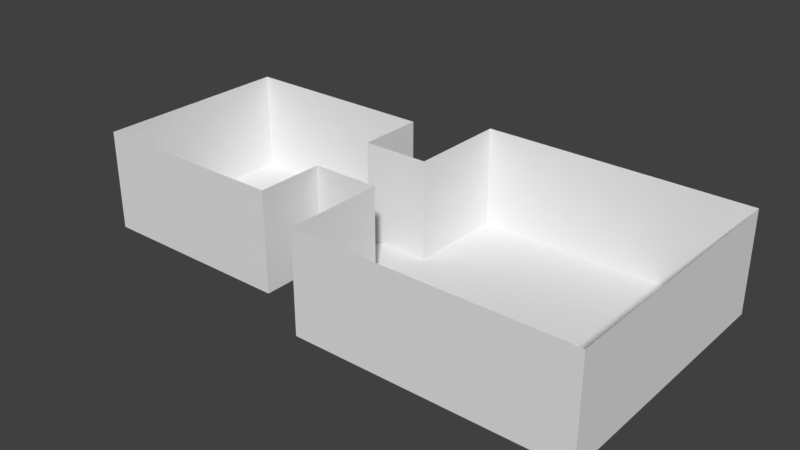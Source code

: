 # Source: Pusselspel_models.blend  (saved by Blender 2.79.0; exported with 4.5.12 LTS)
import bpy
from mathutils import Matrix  # noqa: F401  (used for matrix-valued properties, if any)

bpy.ops.wm.read_factory_settings(use_empty=True)
scene = bpy.context.scene
scene.name = 'Scene'

# ---- collections
col_collection_1 = bpy.data.collections.new('Collection 1'); scene.collection.children.link(col_collection_1)

# ---- world
world_world = bpy.data.worlds.new('World'); scene.world = world_world
world_world.color = (0.05088, 0.05088, 0.05088)
world_world.use_sun_shadow = False
world_world.sun_shadow_jitter_overblur = 0.0
world_world.cycles.sampling_method = 'MANUAL'

# ---- meshes
me_plane = bpy.data.meshes.new('Plane')
me_plane.from_pydata([(-4.0, -4.0, 0.0), (4.0, -4.0, 0.0), (-4.0, 4.0, 0.0), (4.0, 4.0, 0.0), (-4.0, 3.0, 0.0), (-4.0, 2.0, 0.0), (-4.0, 1.0, 0.0), (-4.0, 0.0, 0.0), (-4.0, -1.0, 0.0), (-4.0, -2.0, 0.0), (-4.0, -3.0, 0.0), (-3.0, -4.0, 0.0), (-2.0, -4.0, 0.0), (-1.0, -4.0, 0.0), (0.0, -4.0, 0.0), (1.0, -4.0, 0.0), (2.0, -4.0, 0.0), (3.0, -4.0, 0.0), (4.0, -3.0, 0.0), (4.0, -2.0, 0.0), (4.0, -1.0, 0.0), (4.0, 0.0, 0.0), (4.0, 1.0, 0.0), (4.0, 2.0, 0.0), (4.0, 3.0, 0.0), (3.0, 4.0, 0.0), (2.0, 4.0, 0.0), (1.0, 4.0, 0.0), (0.0, 4.0, 0.0), (-1.0, 4.0, 0.0), (-2.0, 4.0, 0.0), (-3.0, 4.0, 0.0), (-3.0, -3.0, 0.0), (-3.0, -2.0, 0.0), (-3.0, -1.0, 0.0), (-3.0, 0.0, 0.0), (-3.0, 1.0, 0.0), (-3.0, 2.0, 0.0), (-3.0, 3.0, 0.0), (-2.0, -3.0, 0.0), (-2.0, -2.0, 0.0), (-2.0, -1.0, 0.0), (-2.0, 0.0, 0.0), (-2.0, 1.0, 0.0), (-2.0, 2.0, 0.0), (-2.0, 3.0, 0.0), (-1.0, -3.0, 0.0), (-1.0, -2.0, 0.0), (-1.0, -1.0, 0.0), (-1.0, 0.0, 0.0), (-1.0, 1.0, 0.0), (-1.0, 2.0, 0.0), (-1.0, 3.0, 0.0), (0.0, -3.0, 0.0), (0.0, -2.0, 0.0), (0.0, -1.0, 0.0), (0.0, 0.0, 0.0), (0.0, 1.0, 0.0), (0.0, 2.0, 0.0), (0.0, 3.0, 0.0), (1.0, -3.0, 0.0), (1.0, -2.0, 0.0), (1.0, -1.0, 0.0), (1.0, 0.0, 0.0), (1.0, 1.0, 0.0), (1.0, 2.0, 0.0), (1.0, 3.0, 0.0), (2.0, -3.0, 0.0), (2.0, -2.0, 0.0), (2.0, -1.0, 0.0), (2.0, 0.0, 0.0), (2.0, 1.0, 0.0), (2.0, 2.0, 0.0), (2.0, 3.0, 0.0), (3.0, -3.0, 0.0), (3.0, -2.0, 0.0), (3.0, -1.0, 0.0), (3.0, 0.0, 0.0), (3.0, 1.0, 0.0), (3.0, 2.0, 0.0), (3.0, 3.0, 0.0), (-5.0, 1.0, 0.0), (-5.0, 0.0, 0.0), (-5.0, -1.0, 0.0), (-6.0, 0.0, 0.0), (-6.0, -3.0, 0.0), (-12.0, -3.0, 0.0), (-11.0, -3.0, 0.0), (-10.0, -3.0, 0.0), (-9.0, -3.0, 0.0), (-8.0, -3.0, 0.0), (-7.0, -3.0, 0.0), (-6.0, -2.0, 0.0), (-6.0, -1.0, 0.0), (-6.0, 1.0, 0.0), (-6.0, 2.0, 0.0), (-6.0, 3.0, 0.0), (-12.0, -2.0, 0.0), (-12.0, -1.0, 0.0), (-12.0, 0.0, 0.0), (-12.0, 1.0, 0.0), (-12.0, 2.0, 0.0), (-12.0, 3.0, 0.0), (-11.0, -2.0, 0.0), (-11.0, -1.0, 0.0), (-11.0, 0.0, 0.0), (-11.0, 1.0, 0.0), (-11.0, 2.0, 0.0), (-11.0, 3.0, 0.0), (-10.0, -2.0, 0.0), (-10.0, -1.0, 0.0), (-10.0, 0.0, 0.0), (-10.0, 1.0, 0.0), (-10.0, 2.0, 0.0), (-10.0, 3.0, 0.0), (-9.0, -2.0, 0.0), (-9.0, -1.0, 0.0), (-9.0, 0.0, 0.0), (-9.0, 1.0, 0.0), (-9.0, 2.0, 0.0), (-9.0, 3.0, 0.0), (-8.0, -2.0, 0.0), (-8.0, -1.0, 0.0), (-8.0, 0.0, 0.0), (-8.0, 1.0, 0.0), (-8.0, 2.0, 0.0), (-8.0, 3.0, 0.0), (-7.0, -2.0, 0.0), (-7.0, -1.0, 0.0), (-7.0, 0.0, 0.0), (-7.0, 1.0, 0.0), (-7.0, 2.0, 0.0), (-7.0, 3.0, 0.0), (-4.0, -4.0, 1.0), (4.0, -4.0, 1.0), (-4.0, 4.0, 1.0), (4.0, 4.0, 1.0), (-4.0, 3.0, 1.0), (-4.0, 2.0, 1.0), (-4.0, 1.0, 1.0), (-4.0, -1.0, 1.0), (-4.0, -2.0, 1.0), (-4.0, -3.0, 1.0), (-3.0, -4.0, 1.0), (-2.0, -4.0, 1.0), (-1.0, -4.0, 1.0), (0.0, -4.0, 1.0), (1.0, -4.0, 1.0), (2.0, -4.0, 1.0), (3.0, -4.0, 1.0), (4.0, -3.0, 1.0), (4.0, -2.0, 1.0), (4.0, -1.0, 1.0), (4.0, 0.0, 1.0), (4.0, 1.0, 1.0), (4.0, 2.0, 1.0), (4.0, 3.0, 1.0), (3.0, 4.0, 1.0), (2.0, 4.0, 1.0), (1.0, 4.0, 1.0), (0.0, 4.0, 1.0), (-1.0, 4.0, 1.0), (-2.0, 4.0, 1.0), (-3.0, 4.0, 1.0), (-5.0, 1.0, 1.0), (-5.0, -1.0, 1.0), (-6.0, -1.0, 1.0), (-6.0, -3.0, 1.0), (-12.0, -3.0, 1.0), (-11.0, -3.0, 1.0), (-10.0, -3.0, 1.0), (-9.0, -3.0, 1.0), (-8.0, -3.0, 1.0), (-7.0, -3.0, 1.0), (-6.0, -2.0, 1.0), (-6.0, 1.0, 1.0), (-6.0, 2.0, 1.0), (-6.0, 3.0, 1.0), (-12.0, -2.0, 1.0), (-12.0, -1.0, 1.0), (-12.0, 0.0, 1.0), (-12.0, 1.0, 1.0), (-12.0, 2.0, 1.0), (-12.0, 3.0, 1.0), (-11.0, 3.0, 1.0), (-10.0, 3.0, 1.0), (-9.0, 3.0, 1.0), (-8.0, 3.0, 1.0), (-7.0, 3.0, 1.0), (-4.0, -4.0, 2.0), (4.0, -4.0, 2.0), (-4.0, 4.0, 2.0), (4.0, 4.0, 2.0), (-4.0, 3.0, 2.0), (-4.0, 2.0, 2.0), (-4.0, 1.0, 2.0), (-4.0, -1.0, 2.0), (-4.0, -2.0, 2.0), (-4.0, -3.0, 2.0), (-3.0, -4.0, 2.0), (-2.0, -4.0, 2.0), (-1.0, -4.0, 2.0), (0.0, -4.0, 2.0), (1.0, -4.0, 2.0), (2.0, -4.0, 2.0), (3.0, -4.0, 2.0), (4.0, -3.0, 2.0), (4.0, -2.0, 2.0), (4.0, -1.0, 2.0), (4.0, 0.0, 2.0), (4.0, 1.0, 2.0), (4.0, 2.0, 2.0), (4.0, 3.0, 2.0), (3.0, 4.0, 2.0), (2.0, 4.0, 2.0), (1.0, 4.0, 2.0), (0.0, 4.0, 2.0), (-1.0, 4.0, 2.0), (-2.0, 4.0, 2.0), (-3.0, 4.0, 2.0), (-5.0, 1.0, 2.0), (-5.0, -1.0, 2.0), (-6.0, -3.0, 2.0), (-12.0, -3.0, 2.0), (-11.0, -3.0, 2.0), (-10.0, -3.0, 2.0), (-9.0, -3.0, 2.0), (-8.0, -3.0, 2.0), (-7.0, -3.0, 2.0), (-6.0, -2.0, 2.0), (-6.0, -1.0, 2.0), (-6.0, 1.0, 2.0), (-6.0, 2.0, 2.0), (-6.0, 3.0, 2.0), (-12.0, -2.0, 2.0), (-12.0, -1.0, 2.0), (-12.0, 0.0, 2.0), (-12.0, 1.0, 2.0), (-12.0, 2.0, 2.0), (-12.0, 3.0, 2.0), (-11.0, 3.0, 2.0), (-10.0, 3.0, 2.0), (-9.0, 3.0, 2.0), (-8.0, 3.0, 2.0), (-7.0, 3.0, 2.0), (-4.0, -4.0, 3.0), (4.0, -4.0, 3.0), (-4.0, 4.0, 3.0), (4.0, 4.0, 3.0), (-4.0, 3.0, 3.0), (-4.0, 2.0, 3.0), (-4.0, 1.0, 3.0), (-4.0, -1.0, 3.0), (-4.0, -2.0, 3.0), (-4.0, -3.0, 3.0), (-3.0, -4.0, 3.0), (-2.0, -4.0, 3.0), (-1.0, -4.0, 3.0), (0.0, -4.0, 3.0), (1.0, -4.0, 3.0), (2.0, -4.0, 3.0), (3.0, -4.0, 3.0), (4.0, -3.0, 3.0), (4.0, -2.0, 3.0), (4.0, -1.0, 3.0), (4.0, 0.0, 3.0), (4.0, 1.0, 3.0), (4.0, 2.0, 3.0), (4.0, 3.0, 3.0), (3.0, 4.0, 3.0), (2.0, 4.0, 3.0), (1.0, 4.0, 3.0), (0.0, 4.0, 3.0), (-1.0, 4.0, 3.0), (-2.0, 4.0, 3.0), (-3.0, 4.0, 3.0), (-5.0, 1.0, 3.0), (-5.0, -1.0, 3.0), (-6.0, -1.0, 3.0), (-6.0, -3.0, 3.0), (-12.0, -3.0, 3.0), (-11.0, -3.0, 3.0), (-10.0, -3.0, 3.0), (-9.0, -3.0, 3.0), (-8.0, -3.0, 3.0), (-7.0, -3.0, 3.0), (-6.0, -2.0, 3.0), (-6.0, 1.0, 3.0), (-6.0, 2.0, 3.0), (-6.0, 3.0, 3.0), (-12.0, -2.0, 3.0), (-12.0, -1.0, 3.0), (-12.0, 0.0, 3.0), (-12.0, 1.0, 3.0), (-12.0, 2.0, 3.0), (-12.0, 3.0, 3.0), (-11.0, 3.0, 3.0), (-10.0, 3.0, 3.0), (-9.0, 3.0, 3.0), (-8.0, 3.0, 3.0), (-7.0, 3.0, 3.0)], [], [(80, 24, 3, 25), (4, 38, 31, 2), (38, 45, 30, 31), (45, 52, 29, 30), (52, 59, 28, 29), (59, 66, 27, 28), (66, 73, 26, 27), (73, 80, 25, 26), (0, 11, 32, 10), (10, 32, 33, 9), (9, 33, 34, 8), (8, 34, 35, 7), (7, 35, 36, 6), (6, 36, 37, 5), (5, 37, 38, 4), (11, 12, 39, 32), (32, 39, 40, 33), (33, 40, 41, 34), (34, 41, 42, 35), (35, 42, 43, 36), (36, 43, 44, 37), (37, 44, 45, 38), (12, 13, 46, 39), (39, 46, 47, 40), (40, 47, 48, 41), (41, 48, 49, 42), (42, 49, 50, 43), (43, 50, 51, 44), (44, 51, 52, 45), (13, 14, 53, 46), (46, 53, 54, 47), (47, 54, 55, 48), (48, 55, 56, 49), (49, 56, 57, 50), (50, 57, 58, 51), (51, 58, 59, 52), (14, 15, 60, 53), (53, 60, 61, 54), (54, 61, 62, 55), (55, 62, 63, 56), (56, 63, 64, 57), (57, 64, 65, 58), (58, 65, 66, 59), (15, 16, 67, 60), (60, 67, 68, 61), (61, 68, 69, 62), (62, 69, 70, 63), (63, 70, 71, 64), (64, 71, 72, 65), (65, 72, 73, 66), (16, 17, 74, 67), (67, 74, 75, 68), (68, 75, 76, 69), (69, 76, 77, 70), (70, 77, 78, 71), (71, 78, 79, 72), (72, 79, 80, 73), (17, 1, 18, 74), (74, 18, 19, 75), (75, 19, 20, 76), (76, 20, 21, 77), (77, 21, 22, 78), (78, 22, 23, 79), (79, 23, 24, 80), (8, 7, 82, 83), (7, 6, 81, 82), (83, 82, 84, 93), (82, 81, 94, 84), (86, 87, 103, 97), (97, 103, 104, 98), (98, 104, 105, 99), (99, 105, 106, 100), (100, 106, 107, 101), (101, 107, 108, 102), (87, 88, 109, 103), (103, 109, 110, 104), (104, 110, 111, 105), (105, 111, 112, 106), (106, 112, 113, 107), (107, 113, 114, 108), (88, 89, 115, 109), (109, 115, 116, 110), (110, 116, 117, 111), (111, 117, 118, 112), (112, 118, 119, 113), (113, 119, 120, 114), (89, 90, 121, 115), (115, 121, 122, 116), (116, 122, 123, 117), (117, 123, 124, 118), (118, 124, 125, 119), (119, 125, 126, 120), (90, 91, 127, 121), (121, 127, 128, 122), (122, 128, 129, 123), (123, 129, 130, 124), (124, 130, 131, 125), (125, 131, 132, 126), (91, 85, 92, 127), (127, 92, 93, 128), (128, 93, 84, 129), (129, 84, 94, 130), (130, 94, 95, 131), (131, 95, 96, 132), (17, 16, 148, 149), (81, 6, 139, 164), (18, 1, 134, 150), (19, 18, 150, 151), (20, 19, 151, 152), (83, 93, 166, 165), (21, 20, 152, 153), (126, 132, 188, 187), (22, 21, 153, 154), (94, 81, 164, 175), (85, 91, 173, 167), (23, 22, 154, 155), (102, 108, 184, 183), (87, 86, 168, 169), (24, 23, 155, 156), (88, 87, 169, 170), (25, 3, 136, 157), (26, 25, 157, 158), (89, 88, 170, 171), (0, 10, 142, 133), (27, 26, 158, 159), (90, 89, 171, 172), (1, 17, 149, 134), (132, 96, 177, 188), (28, 27, 159, 160), (91, 90, 172, 173), (3, 24, 156, 136), (29, 28, 160, 161), (92, 85, 167, 174), (2, 31, 163, 135), (108, 114, 185, 184), (30, 29, 161, 162), (93, 92, 174, 166), (4, 2, 135, 137), (31, 30, 162, 163), (5, 4, 137, 138), (6, 5, 138, 139), (95, 94, 175, 176), (96, 95, 176, 177), (86, 97, 178, 168), (9, 8, 140, 141), (114, 120, 186, 185), (97, 98, 179, 178), (10, 9, 141, 142), (98, 99, 180, 179), (11, 0, 133, 143), (99, 100, 181, 180), (12, 11, 143, 144), (100, 101, 182, 181), (13, 12, 144, 145), (101, 102, 183, 182), (14, 13, 145, 146), (15, 14, 146, 147), (8, 83, 165, 140), (120, 126, 187, 186), (16, 15, 147, 148), (166, 174, 229, 230), (149, 148, 204, 205), (176, 175, 231, 232), (150, 134, 190, 206), (177, 176, 232, 233), (151, 150, 206, 207), (168, 178, 234, 223), (152, 151, 207, 208), (178, 179, 235, 234), (153, 152, 208, 209), (179, 180, 236, 235), (154, 153, 209, 210), (180, 181, 237, 236), (155, 154, 210, 211), (181, 182, 238, 237), (156, 155, 211, 212), (182, 183, 239, 238), (157, 136, 192, 213), (183, 184, 240, 239), (158, 157, 213, 214), (184, 185, 241, 240), (159, 158, 214, 215), (185, 186, 242, 241), (160, 159, 215, 216), (133, 142, 198, 189), (186, 187, 243, 242), (161, 160, 216, 217), (134, 149, 205, 190), (187, 188, 244, 243), (162, 161, 217, 218), (136, 156, 212, 192), (188, 177, 233, 244), (163, 162, 218, 219), (135, 163, 219, 191), (140, 165, 221, 196), (137, 135, 191, 193), (164, 139, 195, 220), (138, 137, 193, 194), (165, 166, 230, 221), (139, 138, 194, 195), (175, 164, 220, 231), (141, 140, 196, 197), (167, 173, 228, 222), (142, 141, 197, 198), (169, 168, 223, 224), (143, 133, 189, 199), (170, 169, 224, 225), (144, 143, 199, 200), (171, 170, 225, 226), (145, 144, 200, 201), (172, 171, 226, 227), (146, 145, 201, 202), (173, 172, 227, 228), (147, 146, 202, 203), (174, 167, 222, 229), (148, 147, 203, 204), (221, 230, 278, 277), (195, 194, 250, 251), (231, 220, 276, 287), (197, 196, 252, 253), (222, 228, 285, 279), (198, 197, 253, 254), (224, 223, 280, 281), (199, 189, 245, 255), (225, 224, 281, 282), (200, 199, 255, 256), (226, 225, 282, 283), (201, 200, 256, 257), (227, 226, 283, 284), (202, 201, 257, 258), (228, 227, 284, 285), (203, 202, 258, 259), (229, 222, 279, 286), (204, 203, 259, 260), (230, 229, 286, 278), (205, 204, 260, 261), (232, 231, 287, 288), (206, 190, 246, 262), (233, 232, 288, 289), (207, 206, 262, 263), (223, 234, 290, 280), (208, 207, 263, 264), (234, 235, 291, 290), (209, 208, 264, 265), (235, 236, 292, 291), (210, 209, 265, 266), (236, 237, 293, 292), (211, 210, 266, 267), (237, 238, 294, 293), (212, 211, 267, 268), (238, 239, 295, 294), (213, 192, 248, 269), (239, 240, 296, 295), (214, 213, 269, 270), (240, 241, 297, 296), (215, 214, 270, 271), (241, 242, 298, 297), (216, 215, 271, 272), (189, 198, 254, 245), (242, 243, 299, 298), (217, 216, 272, 273), (190, 205, 261, 246), (243, 244, 300, 299), (218, 217, 273, 274), (192, 212, 268, 248), (244, 233, 289, 300), (219, 218, 274, 275), (191, 219, 275, 247), (196, 221, 277, 252), (193, 191, 247, 249), (220, 195, 251, 276), (194, 193, 249, 250)])
_uv = me_plane.uv_layers.new(name='UVMap')
_uv.uv.foreach_set('vector', [0.0, 0.0, 1.0, 0.0, 1.0, 1.0, 0.0, 1.0, 0.0, 0.0, 1.0, 0.0, 1.0, 1.0, 0.0, 1.0, 0.0, 0.0, 1.0, 0.0, 1.0, 1.0, 0.0, 1.0, 0.0, 0.0, 1.0, 0.0, 1.0, 1.0, 0.0, 1.0, 0.0, 0.0, 1.0, 0.0, 1.0, 1.0, 0.0, 1.0, 0.0, 0.0, 1.0, 0.0, 1.0, 1.0, 0.0, 1.0, 0.0, 0.0, 1.0, 0.0, 1.0, 1.0, 0.0, 1.0, 0.0, 0.0, 1.0, 0.0, 1.0, 1.0, 0.0, 1.0, 0.0, 0.0, 1.0, 0.0, 1.0, 1.0, 0.0, 1.0, 0.0, 0.0, 1.0, 0.0, 1.0, 1.0, 0.0, 1.0, 0.0, 0.0, 1.0, 0.0, 1.0, 1.0, 0.0, 1.0, 0.0, 0.0, 1.0, 0.0, 1.0, 1.0, 0.0, 1.0, 0.0, 0.0, 1.0, 0.0, 1.0, 1.0, 0.0, 1.0, 0.0, 0.0, 1.0, 0.0, 1.0, 1.0, 0.0, 1.0, 0.0, 0.0, 1.0, 0.0, 1.0, 1.0, 0.0, 1.0, 0.0, 0.0, 1.0, 0.0, 1.0, 1.0, 0.0, 1.0, 0.0, 0.0, 1.0, 0.0, 1.0, 1.0, 0.0, 1.0, 0.0, 0.0, 1.0, 0.0, 1.0, 1.0, 0.0, 1.0, 0.0, 0.0, 1.0, 0.0, 1.0, 1.0, 0.0, 1.0, 0.0, 0.0, 1.0, 0.0, 1.0, 1.0, 0.0, 1.0, 0.0, 0.0, 1.0, 0.0, 1.0, 1.0, 0.0, 1.0, 0.0, 0.0, 1.0, 0.0, 1.0, 1.0, 0.0, 1.0, 0.0, 0.0, 1.0, 0.0, 1.0, 1.0, 0.0, 1.0, 0.0, 0.0, 1.0, 0.0, 1.0, 1.0, 0.0, 1.0, 0.0, 0.0, 1.0, 0.0, 1.0, 1.0, 0.0, 1.0, 0.0, 0.0, 1.0, 0.0, 1.0, 1.0, 0.0, 1.0, 0.0, 0.0, 1.0, 0.0, 1.0, 1.0, 0.0, 1.0, 0.0, 0.0, 1.0, 0.0, 1.0, 1.0, 0.0, 1.0, 0.0, 0.0, 1.0, 0.0, 1.0, 1.0, 0.0, 1.0, 0.0, 0.0, 1.0, 0.0, 1.0, 1.0, 0.0, 1.0, 0.0, 0.0, 1.0, 0.0, 1.0, 1.0, 0.0, 1.0, 0.0, 0.0, 1.0, 0.0, 1.0, 1.0, 0.0, 1.0, 0.0, 0.0, 1.0, 0.0, 1.0, 1.0, 0.0, 1.0, 0.0, 0.0, 1.0, 0.0, 1.0, 1.0, 0.0, 1.0, 0.0, 0.0, 1.0, 0.0, 1.0, 1.0, 0.0, 1.0, 0.0, 0.0, 1.0, 0.0, 1.0, 1.0, 0.0, 1.0, 0.0, 0.0, 1.0, 0.0, 1.0, 1.0, 0.0, 1.0, 0.0, 0.0, 1.0, 0.0, 1.0, 1.0, 0.0, 1.0, 0.0, 0.0, 1.0, 0.0, 1.0, 1.0, 0.0, 1.0, 0.0, 0.0, 1.0, 0.0, 1.0, 1.0, 0.0, 1.0, 0.0, 0.0, 1.0, 0.0, 1.0, 1.0, 0.0, 1.0, 0.0, 0.0, 1.0, 0.0, 1.0, 1.0, 0.0, 1.0, 0.0, 0.0, 1.0, 0.0, 1.0, 1.0, 0.0, 1.0, 0.0, 0.0, 1.0, 0.0, 1.0, 1.0, 0.0, 1.0, 0.0, 0.0, 1.0, 0.0, 1.0, 1.0, 0.0, 1.0, 0.0, 0.0, 1.0, 0.0, 1.0, 1.0, 0.0, 1.0, 0.0, 0.0, 1.0, 0.0, 1.0, 1.0, 0.0, 1.0, 0.0, 0.0, 1.0, 0.0, 1.0, 1.0, 0.0, 1.0, 0.0, 0.0, 1.0, 0.0, 1.0, 1.0, 0.0, 1.0, 0.0, 0.0, 1.0, 0.0, 1.0, 1.0, 0.0, 1.0, 0.0, 0.0, 1.0, 0.0, 1.0, 1.0, 0.0, 1.0, 0.0, 0.0, 1.0, 0.0, 1.0, 1.0, 0.0, 1.0, 0.0, 0.0, 1.0, 0.0, 1.0, 1.0, 0.0, 1.0, 0.0, 0.0, 1.0, 0.0, 1.0, 1.0, 0.0, 1.0, 0.0, 0.0, 1.0, 0.0, 1.0, 1.0, 0.0, 1.0, 0.0, 0.0, 1.0, 0.0, 1.0, 1.0, 0.0, 1.0, 0.0, 0.0, 1.0, 0.0, 1.0, 1.0, 0.0, 1.0, 0.0, 0.0, 1.0, 0.0, 1.0, 1.0, 0.0, 1.0, 0.0, 0.0, 1.0, 0.0, 1.0, 1.0, 0.0, 1.0, 0.0, 0.0, 1.0, 0.0, 1.0, 1.0, 0.0, 1.0, 0.0, 0.0, 1.0, 0.0, 1.0, 1.0, 0.0, 1.0, 0.0, 0.0, 1.0, 0.0, 1.0, 1.0, 0.0, 1.0, 0.0, 0.0, 1.0, 0.0, 1.0, 1.0, 0.0, 1.0, 0.0, 0.0, 1.0, 0.0, 1.0, 1.0, 0.0, 1.0, 0.0, 0.0, 1.0, 0.0, 1.0, 1.0, 0.0, 1.0, 0.0, 0.0, 1.0, 0.0, 1.0, 1.0, 0.0, 1.0, 0.0, 0.0, 1.0, 0.0, 1.0, 1.0, 0.0, 1.0, 0.0, 0.0, 1.0, 0.0, 1.0, 1.0, 0.0, 1.0, 0.0, 0.0, 1.0, 0.0, 1.0, 1.0, 0.0, 1.0, 0.0, 0.0, 1.0, 0.0, 1.0, 1.0, 0.0, 1.0, 0.0, 0.0, 1.0, 0.0, 1.0, 1.0, 0.0, 1.0, 0.0, 0.0, 1.0, 0.0, 1.0, 1.0, 0.0, 1.0, 0.0, 0.0, 1.0, 0.0, 1.0, 1.0, 0.0, 1.0, 0.0, 0.0, 1.0, 0.0, 1.0, 1.0, 0.0, 1.0, 0.0, 0.0, 1.0, 0.0, 1.0, 1.0, 0.0, 1.0, 0.0, 0.0, 1.0, 0.0, 1.0, 1.0, 0.0, 1.0, 0.0, 0.0, 1.0, 0.0, 1.0, 1.0, 0.0, 1.0, 0.0, 0.0, 1.0, 0.0, 1.0, 1.0, 0.0, 1.0, 0.0, 0.0, 1.0, 0.0, 1.0, 1.0, 0.0, 1.0, 0.0, 0.0, 1.0, 0.0, 1.0, 1.0, 0.0, 1.0, 0.0, 0.0, 1.0, 0.0, 1.0, 1.0, 0.0, 1.0, 0.0, 0.0, 1.0, 0.0, 1.0, 1.0, 0.0, 1.0, 0.0, 0.0, 1.0, 0.0, 1.0, 1.0, 0.0, 1.0, 0.0, 0.0, 1.0, 0.0, 1.0, 1.0, 0.0, 1.0, 0.0, 0.0, 1.0, 0.0, 1.0, 1.0, 0.0, 1.0, 0.0, 0.0, 1.0, 0.0, 1.0, 1.0, 0.0, 1.0, 0.0, 0.0, 1.0, 0.0, 1.0, 1.0, 0.0, 1.0, 0.0, 0.0, 1.0, 0.0, 1.0, 1.0, 0.0, 1.0, 0.0, 0.0, 1.0, 0.0, 1.0, 1.0, 0.0, 1.0, 0.0, 0.0, 1.0, 0.0, 1.0, 1.0, 0.0, 1.0, 0.0, 0.0, 1.0, 0.0, 1.0, 1.0, 0.0, 1.0, 0.0, 0.0, 1.0, 0.0, 1.0, 1.0, 0.0, 1.0, 0.0, 0.0, 1.0, 0.0, 1.0, 1.0, 0.0, 1.0, 0.0, 0.0, 1.0, 0.0, 1.0, 1.0, 0.0, 1.0, 0.0, 0.0, 1.0, 0.0, 1.0, 1.0, 0.0, 1.0, 0.0, 0.0, 1.0, 0.0, 1.0, 1.0, 0.0, 1.0, 0.0, 0.0, 1.0, 0.0, 1.0, 1.0, 0.0, 1.0, 0.0, 0.0, 1.0, 0.0, 1.0, 1.0, 0.0, 1.0, 0.0, 0.0, 1.0, 0.0, 1.0, 1.0, 0.0, 1.0, 0.0, 0.0, 1.0, 0.0, 1.0, 1.0, 0.0, 1.0, 0.0, 0.0, 1.0, 0.0, 1.0, 1.0, 0.0, 1.0, 0.0, 0.0, 1.0, 0.0, 1.0, 1.0, 0.0, 1.0, 0.0, 0.0, 1.0, 0.0, 1.0, 1.0, 0.0, 1.0, 0.0, 0.0, 1.0, 0.0, 1.0, 1.0, 0.0, 1.0, 0.0, 0.0, 1.0, 0.0, 1.0, 1.0, 0.0, 1.0, 0.0, 0.0, 1.0, 0.0, 1.0, 1.0, 0.0, 1.0, 0.0, 0.0, 1.0, 0.0, 1.0, 1.0, 0.0, 1.0, 0.0, 0.0, 1.0, 0.0, 1.0, 1.0, 0.0, 1.0, 0.0, 0.0, 1.0, 0.0, 1.0, 1.0, 0.0, 1.0, 0.0, 0.0, 1.0, 0.0, 1.0, 1.0, 0.0, 1.0, 0.0, 0.0, 1.0, 0.0, 1.0, 1.0, 0.0, 1.0, 0.0, 0.0, 1.0, 0.0, 1.0, 1.0, 0.0, 1.0, 0.0, 0.0, 1.0, 0.0, 1.0, 1.0, 0.0, 1.0, 0.0, 0.0, 1.0, 0.0, 1.0, 1.0, 0.0, 1.0, 0.0, 0.0, 1.0, 0.0, 1.0, 1.0, 0.0, 1.0, 0.0, 0.0, 1.0, 0.0, 1.0, 1.0, 0.0, 1.0, 0.0, 0.0, 1.0, 0.0, 1.0, 1.0, 0.0, 1.0, 0.0, 0.0, 1.0, 0.0, 1.0, 1.0, 0.0, 1.0, 0.0, 0.0, 1.0, 0.0, 1.0, 1.0, 0.0, 1.0, 0.0, 0.0, 1.0, 0.0, 1.0, 1.0, 0.0, 1.0, 0.0, 0.0, 1.0, 0.0, 1.0, 1.0, 0.0, 1.0, 0.0, 0.0, 1.0, 0.0, 1.0, 1.0, 0.0, 1.0, 0.0, 0.0, 1.0, 0.0, 1.0, 1.0, 0.0, 1.0, 0.0, 0.0, 1.0, 0.0, 1.0, 1.0, 0.0, 1.0, 0.0, 0.0, 1.0, 0.0, 1.0, 1.0, 0.0, 1.0, 0.0, 0.0, 1.0, 0.0, 1.0, 1.0, 0.0, 1.0, 0.0, 0.0, 1.0, 0.0, 1.0, 1.0, 0.0, 1.0, 0.0, 0.0, 1.0, 0.0, 1.0, 1.0, 0.0, 1.0, 0.0, 0.0, 1.0, 0.0, 1.0, 1.0, 0.0, 1.0, 0.0, 0.0, 1.0, 0.0, 1.0, 1.0, 0.0, 1.0, 0.0, 0.0, 1.0, 0.0, 1.0, 1.0, 0.0, 1.0, 0.0, 0.0, 1.0, 0.0, 1.0, 1.0, 0.0, 1.0, 0.0, 0.0, 1.0, 0.0, 1.0, 1.0, 0.0, 1.0, 0.0, 0.0, 1.0, 0.0, 1.0, 1.0, 0.0, 1.0, 0.0, 0.0, 1.0, 0.0, 1.0, 1.0, 0.0, 1.0, 0.0, 0.0, 1.0, 0.0, 1.0, 1.0, 0.0, 1.0, 0.0, 0.0, 1.0, 0.0, 1.0, 1.0, 0.0, 1.0, 0.0, 0.0, 1.0, 0.0, 1.0, 1.0, 0.0, 1.0, 0.0, 0.0, 1.0, 0.0, 1.0, 1.0, 0.0, 1.0, 0.0, 0.0, 1.0, 0.0, 1.0, 1.0, 0.0, 1.0, 0.0, 0.0, 1.0, 0.0, 1.0, 1.0, 0.0, 1.0, 0.0, 0.0, 1.0, 0.0, 1.0, 1.0, 0.0, 1.0, 0.0, 0.0, 1.0, 0.0, 1.0, 1.0, 0.0, 1.0, 0.0, 0.0, 1.0, 0.0, 1.0, 1.0, 0.0, 1.0, 0.0, 0.0, 1.0, 0.0, 1.0, 1.0, 0.0, 1.0, 0.0, 0.0, 1.0, 0.0, 1.0, 1.0, 0.0, 1.0, 0.0, 0.0, 1.0, 0.0, 1.0, 1.0, 0.0, 1.0, 0.0, 0.0, 1.0, 0.0, 1.0, 1.0, 0.0, 1.0, 0.0, 0.0, 1.0, 0.0, 1.0, 1.0, 0.0, 1.0, 0.0, 0.0, 1.0, 0.0, 1.0, 1.0, 0.0, 1.0, 0.0, 0.0, 1.0, 0.0, 1.0, 1.0, 0.0, 1.0, 0.0, 0.0, 1.0, 0.0, 1.0, 1.0, 0.0, 1.0, 0.0, 0.0, 1.0, 0.0, 1.0, 1.0, 0.0, 1.0, 0.0, 0.0, 1.0, 0.0, 1.0, 1.0, 0.0, 1.0, 0.0, 0.0, 1.0, 0.0, 1.0, 1.0, 0.0, 1.0, 0.0, 0.0, 1.0, 0.0, 1.0, 1.0, 0.0, 1.0, 0.0, 0.0, 1.0, 0.0, 1.0, 1.0, 0.0, 1.0, 0.0, 0.0, 1.0, 0.0, 1.0, 1.0, 0.0, 1.0, 0.0, 0.0, 1.0, 0.0, 1.0, 1.0, 0.0, 1.0, 0.0, 0.0, 1.0, 0.0, 1.0, 1.0, 0.0, 1.0, 0.0, 0.0, 1.0, 0.0, 1.0, 1.0, 0.0, 1.0, 0.0, 0.0, 1.0, 0.0, 1.0, 1.0, 0.0, 1.0, 0.0, 0.0, 1.0, 0.0, 1.0, 1.0, 0.0, 1.0, 0.0, 0.0, 1.0, 0.0, 1.0, 1.0, 0.0, 1.0, 0.0, 0.0, 1.0, 0.0, 1.0, 1.0, 0.0, 1.0, 0.0, 0.0, 1.0, 0.0, 1.0, 1.0, 0.0, 1.0, 0.0, 0.0, 1.0, 0.0, 1.0, 1.0, 0.0, 1.0, 0.0, 0.0, 1.0, 0.0, 1.0, 1.0, 0.0, 1.0, 0.0, 0.0, 1.0, 0.0, 1.0, 1.0, 0.0, 1.0, 0.0, 0.0, 1.0, 0.0, 1.0, 1.0, 0.0, 1.0, 0.0, 0.0, 1.0, 0.0, 1.0, 1.0, 0.0, 1.0, 0.0, 0.0, 1.0, 0.0, 1.0, 1.0, 0.0, 1.0, 0.0, 0.0, 1.0, 0.0, 1.0, 1.0, 0.0, 1.0, 0.0, 0.0, 1.0, 0.0, 1.0, 1.0, 0.0, 1.0, 0.0, 0.0, 1.0, 0.0, 1.0, 1.0, 0.0, 1.0, 0.0, 0.0, 1.0, 0.0, 1.0, 1.0, 0.0, 1.0, 0.0, 0.0, 1.0, 0.0, 1.0, 1.0, 0.0, 1.0, 0.0, 0.0, 1.0, 0.0, 1.0, 1.0, 0.0, 1.0, 0.0, 0.0, 1.0, 0.0, 1.0, 1.0, 0.0, 1.0, 0.0, 0.0, 1.0, 0.0, 1.0, 1.0, 0.0, 1.0, 0.0, 0.0, 1.0, 0.0, 1.0, 1.0, 0.0, 1.0, 0.0, 0.0, 1.0, 0.0, 1.0, 1.0, 0.0, 1.0, 0.0, 0.0, 1.0, 0.0, 1.0, 1.0, 0.0, 1.0, 0.0, 0.0, 1.0, 0.0, 1.0, 1.0, 0.0, 1.0, 0.0, 0.0, 1.0, 0.0, 1.0, 1.0, 0.0, 1.0, 0.0, 0.0, 1.0, 0.0, 1.0, 1.0, 0.0, 1.0, 0.0, 0.0, 1.0, 0.0, 1.0, 1.0, 0.0, 1.0, 0.0, 0.0, 1.0, 0.0, 1.0, 1.0, 0.0, 1.0, 0.0, 0.0, 1.0, 0.0, 1.0, 1.0, 0.0, 1.0, 0.0, 0.0, 1.0, 0.0, 1.0, 1.0, 0.0, 1.0, 0.0, 0.0, 1.0, 0.0, 1.0, 1.0, 0.0, 1.0, 0.0, 0.0, 1.0, 0.0, 1.0, 1.0, 0.0, 1.0, 0.0, 0.0, 1.0, 0.0, 1.0, 1.0, 0.0, 1.0, 0.0, 0.0, 1.0, 0.0, 1.0, 1.0, 0.0, 1.0, 0.0, 0.0, 1.0, 0.0, 1.0, 1.0, 0.0, 1.0, 0.0, 0.0, 1.0, 0.0, 1.0, 1.0, 0.0, 1.0, 0.0, 0.0, 1.0, 0.0, 1.0, 1.0, 0.0, 1.0, 0.0, 0.0, 1.0, 0.0, 1.0, 1.0, 0.0, 1.0, 0.0, 0.0, 1.0, 0.0, 1.0, 1.0, 0.0, 1.0, 0.0, 0.0, 1.0, 0.0, 1.0, 1.0, 0.0, 1.0, 0.0, 0.0, 1.0, 0.0, 1.0, 1.0, 0.0, 1.0, 0.0, 0.0, 1.0, 0.0, 1.0, 1.0, 0.0, 1.0, 0.0, 0.0, 1.0, 0.0, 1.0, 1.0, 0.0, 1.0, 0.0, 0.0, 1.0, 0.0, 1.0, 1.0, 0.0, 1.0, 0.0, 0.0, 1.0, 0.0, 1.0, 1.0, 0.0, 1.0, 0.0, 0.0, 1.0, 0.0, 1.0, 1.0, 0.0, 1.0, 0.0, 0.0, 1.0, 0.0, 1.0, 1.0, 0.0, 1.0, 0.0, 0.0, 1.0, 0.0, 1.0, 1.0, 0.0, 1.0, 0.0, 0.0, 1.0, 0.0, 1.0, 1.0, 0.0, 1.0, 0.0, 0.0, 1.0, 0.0, 1.0, 1.0, 0.0, 1.0, 0.0, 0.0, 1.0, 0.0, 1.0, 1.0, 0.0, 1.0, 0.0, 0.0, 1.0, 0.0, 1.0, 1.0, 0.0, 1.0, 0.0, 0.0, 1.0, 0.0, 1.0, 1.0, 0.0, 1.0, 0.0, 0.0, 1.0, 0.0, 1.0, 1.0, 0.0, 1.0, 0.0, 0.0, 1.0, 0.0, 1.0, 1.0, 0.0, 1.0, 0.0, 0.0, 1.0, 0.0, 1.0, 1.0, 0.0, 1.0, 0.0, 0.0, 1.0, 0.0, 1.0, 1.0, 0.0, 1.0, 0.0, 0.0, 1.0, 0.0, 1.0, 1.0, 0.0, 1.0, 0.0, 0.0, 1.0, 0.0, 1.0, 1.0, 0.0, 1.0, 0.0, 0.0, 1.0, 0.0, 1.0, 1.0, 0.0, 1.0, 0.0, 0.0, 1.0, 0.0, 1.0, 1.0, 0.0, 1.0, 0.0, 0.0, 1.0, 0.0, 1.0, 1.0, 0.0, 1.0, 0.0, 0.0, 1.0, 0.0, 1.0, 1.0, 0.0, 1.0, 0.0, 0.0, 1.0, 0.0, 1.0, 1.0, 0.0, 1.0, 0.0, 0.0, 1.0, 0.0, 1.0, 1.0, 0.0, 1.0, 0.0, 0.0, 1.0, 0.0, 1.0, 1.0, 0.0, 1.0, 0.0, 0.0, 1.0, 0.0, 1.0, 1.0, 0.0, 1.0, 0.0, 0.0, 1.0, 0.0, 1.0, 1.0, 0.0, 1.0, 0.0, 0.0, 1.0, 0.0, 1.0, 1.0, 0.0, 1.0, 0.0, 0.0, 1.0, 0.0, 1.0, 1.0, 0.0, 1.0, 0.0, 0.0, 1.0, 0.0, 1.0, 1.0, 0.0, 1.0, 0.0, 0.0, 1.0, 0.0, 1.0, 1.0, 0.0, 1.0, 0.0, 0.0, 1.0, 0.0, 1.0, 1.0, 0.0, 1.0, 0.0, 0.0, 1.0, 0.0, 1.0, 1.0, 0.0, 1.0, 0.0, 0.0, 1.0, 0.0, 1.0, 1.0, 0.0, 1.0, 0.0, 0.0, 1.0, 0.0, 1.0, 1.0, 0.0, 1.0, 0.0, 0.0, 1.0, 0.0, 1.0, 1.0, 0.0, 1.0, 0.0, 0.0, 1.0, 0.0, 1.0, 1.0, 0.0, 1.0, 0.0, 0.0, 1.0, 0.0, 1.0, 1.0, 0.0, 1.0, 0.0, 0.0, 1.0, 0.0, 1.0, 1.0, 0.0, 1.0, 0.0, 0.0, 1.0, 0.0, 1.0, 1.0, 0.0, 1.0, 0.0, 0.0, 1.0, 0.0, 1.0, 1.0, 0.0, 1.0, 0.0, 0.0, 1.0, 0.0, 1.0, 1.0, 0.0, 1.0, 0.0, 0.0, 1.0, 0.0, 1.0, 1.0, 0.0, 1.0, 0.0, 0.0, 1.0, 0.0, 1.0, 1.0, 0.0, 1.0, 0.0, 0.0, 1.0, 0.0, 1.0, 1.0, 0.0, 1.0, 0.0, 0.0, 1.0, 0.0, 1.0, 1.0, 0.0, 1.0, 0.0, 0.0, 1.0, 0.0, 1.0, 1.0, 0.0, 1.0, 0.0, 0.0, 1.0, 0.0, 1.0, 1.0, 0.0, 1.0, 0.0, 0.0, 1.0, 0.0, 1.0, 1.0, 0.0, 1.0, 0.0, 0.0, 1.0, 0.0, 1.0, 1.0, 0.0, 1.0, 0.0, 0.0, 1.0, 0.0, 1.0, 1.0, 0.0, 1.0, 0.0, 0.0, 1.0, 0.0, 1.0, 1.0, 0.0, 1.0, 0.0, 0.0, 1.0, 0.0, 1.0, 1.0, 0.0, 1.0, 0.0, 0.0, 1.0, 0.0, 1.0, 1.0, 0.0, 1.0, 0.0, 0.0, 1.0, 0.0, 1.0, 1.0, 0.0, 1.0, 0.0, 0.0, 1.0, 0.0, 1.0, 1.0, 0.0, 1.0, 0.0, 0.0, 1.0, 0.0, 1.0, 1.0, 0.0, 1.0, 0.0, 0.0, 1.0, 0.0, 1.0, 1.0, 0.0, 1.0, 0.0, 0.0, 1.0, 0.0, 1.0, 1.0, 0.0, 1.0, 0.0, 0.0, 1.0, 0.0, 1.0, 1.0, 0.0, 1.0, 0.0, 0.0, 1.0, 0.0, 1.0, 1.0, 0.0, 1.0, 0.0, 0.0, 1.0, 0.0, 1.0, 1.0, 0.0, 1.0, 0.0, 0.0, 1.0, 0.0, 1.0, 1.0, 0.0, 1.0, 0.0, 0.0, 1.0, 0.0, 1.0, 1.0, 0.0, 1.0, 0.0, 0.0, 1.0, 0.0, 1.0, 1.0, 0.0, 1.0, 0.0, 0.0, 1.0, 0.0, 1.0, 1.0, 0.0, 1.0, 0.0, 0.0, 1.0, 0.0, 1.0, 1.0, 0.0, 1.0, 0.0, 0.0, 1.0, 0.0, 1.0, 1.0, 0.0, 1.0, 0.0, 0.0, 1.0, 0.0, 1.0, 1.0, 0.0, 1.0, 0.0, 0.0, 1.0, 0.0, 1.0, 1.0, 0.0, 1.0, 0.0, 0.0, 1.0, 0.0, 1.0, 1.0, 0.0, 1.0])
me_plane.use_remesh_preserve_volume = False
me_plane.use_remesh_preserve_attributes = False
me_plane.use_mirror_vertex_groups = False
me_plane.update()

# ---- objects
ob_demo_level = bpy.data.objects.new('Demo level', me_plane)

# ---- transforms, parenting, visibility, modifiers, constraints
ob_demo_level.location = (0.0, 0.0, 0.0)
ob_demo_level.lineart.crease_threshold = 0.0

# ---- collection membership
col_collection_1.objects.link(ob_demo_level)

# ---- scene / render settings (as saved in the file)
scene.frame_start = 1; scene.frame_end = 250; scene.frame_set(1)
scene.render.engine = 'BLENDER_EEVEE_NEXT'
scene.render.resolution_percentage = 50
scene.render.dither_intensity = 0.0
scene.cycles.use_denoising = False
scene.cycles.samples = 128
scene.cycles.sampling_pattern = 'TABULATED_SOBOL'
scene.cycles.use_adaptive_sampling = False
scene.cycles.use_light_tree = False
scene.cycles.blur_glossy = 0.0
scene.cycles.sample_clamp_indirect = 0.0
scene.view_settings.view_transform = 'Standard'
bpy.context.view_layer.update()

# ---- added for rendering (the .blend has no active camera and no usable light): camera, sun
cam_auto = bpy.data.cameras.new('AutoCamera')
cam_auto.lens = 50.0
cam_auto.sensor_width = 36.0
cam_auto.clip_end = 1000.0
ob_auto_camera = bpy.data.objects.new('AutoCamera', cam_auto)
scene.collection.objects.link(ob_auto_camera)
ob_auto_camera.location = (12.7821, -20.1385, 14.9256)
ob_auto_camera.rotation_euler = (1.09748, -7.21219e-08, 0.694738)
scene.camera = ob_auto_camera
light_auto_sun = bpy.data.lights.new('AutoSun', 'SUN')
light_auto_sun.energy = 3.0
light_auto_sun.angle = 0.0523599
ob_auto_sun = bpy.data.objects.new('AutoSun', light_auto_sun)
scene.collection.objects.link(ob_auto_sun)
ob_auto_sun.rotation_euler = (0.872665, 0.174533, 0.523599)
bpy.context.view_layer.update()
